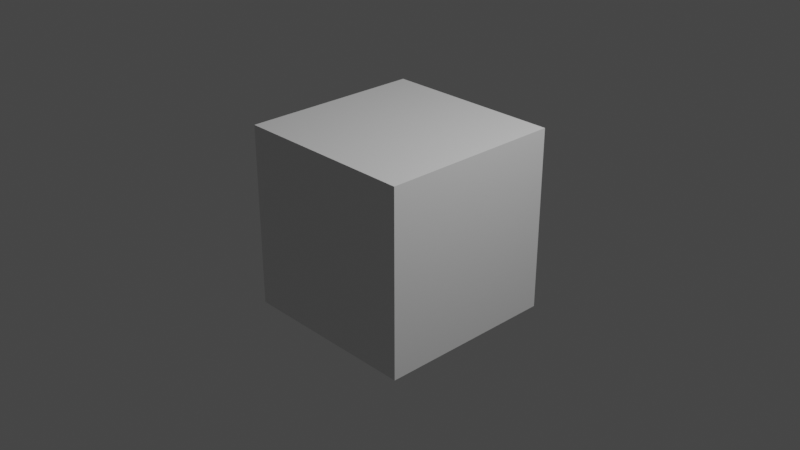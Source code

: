 # Source: starting.blend  (saved by Blender 3.2.14; exported with 4.5.12 LTS)
import bpy
from mathutils import Matrix  # noqa: F401  (used for matrix-valued properties, if any)

bpy.ops.wm.read_factory_settings(use_empty=True)
scene = bpy.context.scene
scene.name = 'Scene'

# ---- collections
col_collection = bpy.data.collections.new('Collection'); scene.collection.children.link(col_collection)

# ---- materials (node trees are filled in below, after node groups)
mat_material = bpy.data.materials.new('Material')
mat_material.alpha_threshold = 0.0
mat_material.use_transparent_shadow = False
mat_material.line_color = (0.0, 0.0, 0.0, 1.0)

# ---- material node trees
mat_material.use_nodes = True; mat_material.node_tree.nodes.clear()
_N = mat_material.node_tree.nodes; _L = mat_material.node_tree.links
n0 = _N.new('ShaderNodeOutputMaterial'); n0.name = 'Material Output'; n0.location = (300, 300)
n1 = _N.new('ShaderNodeBsdfPrincipled'); n1.name = 'Principled BSDF'; n1.location = (10, 300)
n1.distribution = 'GGX'
n1.subsurface_method = 'RANDOM_WALK_SKIN'
n1.inputs[2].default_value = 0.4
n1.inputs[3].default_value = 1.45
n1.inputs[27].default_value = (0.0, 0.0, 0.0, 1.0)
n1.inputs[28].default_value = 1.0
_L.new(n1.outputs[0], n0.inputs[0])
n0.is_active_output = True

# ---- world
world_world = bpy.data.worlds.new('World'); scene.world = world_world
world_world.use_nodes = True; world_world.node_tree.nodes.clear()
_N = world_world.node_tree.nodes; _L = world_world.node_tree.links
n0 = _N.new('ShaderNodeOutputWorld'); n0.name = 'World Output'; n0.location = (300, 300)
n1 = _N.new('ShaderNodeBackground'); n1.name = 'Background'; n1.location = (10, 300)
n1.inputs[0].default_value = (0.05088, 0.05088, 0.05088, 1.0)
_L.new(n1.outputs[0], n0.inputs[0])
n0.is_active_output = True
world_world.color = (0.05088, 0.05088, 0.05088)
world_world.use_sun_shadow = False
world_world.sun_shadow_jitter_overblur = 0.0

# ---- cameras
cam_camera = bpy.data.cameras.new('Camera')
cam_camera.clip_end = 100.0
cam_camera.ortho_scale = 7.314

# ---- lights
light_light = bpy.data.lights.new('Light', 'POINT')
light_light.transmission_factor = 0.0
light_light.energy = 1000.0
light_light.shadow_soft_size = 0.1
light_light.shadow_maximum_resolution = 0.006
light_light.use_absolute_resolution = True

# ---- meshes
me_cube = bpy.data.meshes.new('Cube')
me_cube.from_pydata([(1.0, 1.0, 1.0), (1.0, 1.0, -1.0), (1.0, -1.0, 1.0), (1.0, -1.0, -1.0), (-1.0, 1.0, 1.0), (-1.0, 1.0, -1.0), (-1.0, -1.0, 1.0), (-1.0, -1.0, -1.0)], [], [(0, 4, 6, 2), (3, 2, 6, 7), (7, 6, 4, 5), (5, 1, 3, 7), (1, 0, 2, 3), (5, 4, 0, 1)])
_uv = me_cube.uv_layers.new(name='UVMap')
_uv.uv.foreach_set('vector', [0.625, 0.5, 0.875, 0.5, 0.875, 0.75, 0.625, 0.75, 0.375, 0.75, 0.625, 0.75, 0.625, 1.0, 0.375, 1.0, 0.375, 0.0, 0.625, 0.0, 0.625, 0.25, 0.375, 0.25, 0.125, 0.5, 0.375, 0.5, 0.375, 0.75, 0.125, 0.75, 0.375, 0.5, 0.625, 0.5, 0.625, 0.75, 0.375, 0.75, 0.375, 0.25, 0.625, 0.25, 0.625, 0.5, 0.375, 0.5])
me_cube.materials.append(mat_material)
me_cube.use_mirror_vertex_groups = False
me_cube.update()

# ---- objects
ob_cube = bpy.data.objects.new('Cube', me_cube)
ob_light = bpy.data.objects.new('Light', light_light)
ob_camera = bpy.data.objects.new('Camera', cam_camera)

# ---- transforms, parenting, visibility, modifiers, constraints
ob_cube.location = (0.0, 0.0, 0.0)
ob_cube.lock_rotations_4d = False
ob_cube.empty_display_type = 'ARROWS'
ob_cube.lineart.crease_threshold = 0.0
ob_light.location = (4.076, 1.005, 5.904)
ob_light.rotation_euler = (0.6503, 0.05522, 1.866)
ob_light.lock_rotations_4d = False
ob_light.empty_display_type = 'ARROWS'
ob_light.color = (0.0, 0.0, 0.0, 0.0)
ob_light.lineart.crease_threshold = 0.0
ob_camera.location = (7.359, -6.926, 4.958)
ob_camera.rotation_euler = (1.109, 0.0, 0.8149)
ob_camera.lock_rotations_4d = False
ob_camera.empty_display_type = 'ARROWS'
ob_camera.color = (0.0, 0.0, 0.0, 0.0)
ob_camera.display_type = 'WIRE'
ob_camera.lineart.crease_threshold = 0.0

# ---- collection membership
col_collection.objects.link(ob_cube)
col_collection.objects.link(ob_light)
col_collection.objects.link(ob_camera)

# ---- scene / render settings (as saved in the file)
scene.camera = ob_camera
scene.frame_start = 1; scene.frame_end = 250; scene.frame_set(1)
scene.render.engine = 'BLENDER_EEVEE_NEXT'
scene.cycles.sampling_pattern = 'TABULATED_SOBOL'
scene.cycles.use_light_tree = False
scene.view_settings.view_transform = 'Filmic'
bpy.context.view_layer.update()
